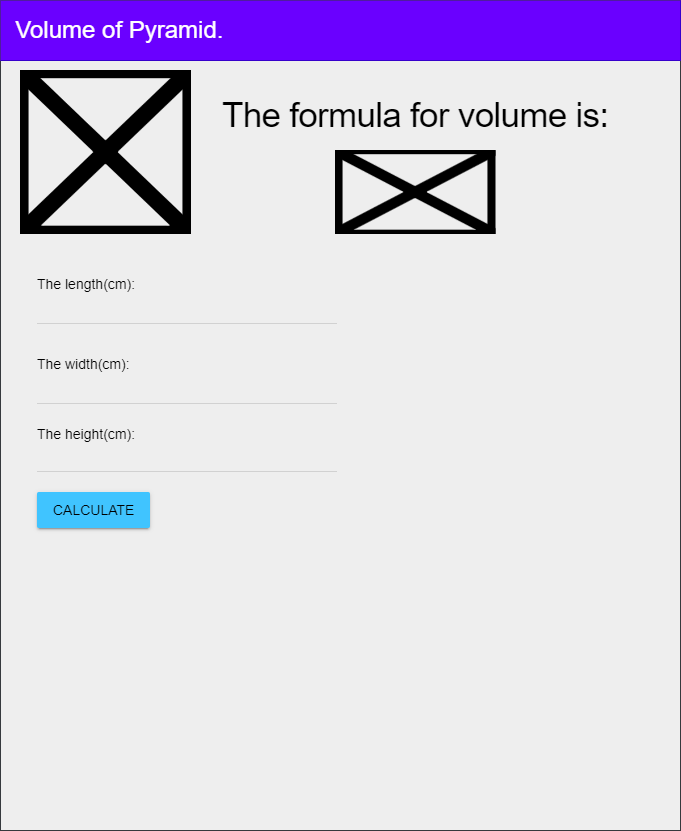

The diagram above was exported from draw.io. Its source (the exported page's mxGraphModel, read from the mxfile embedded in the PNG):
<mxGraphModel dx="2553" dy="1110" grid="1" gridSize="10" guides="1" tooltips="1" connect="1" arrows="1" fold="1" page="1" pageScale="1" pageWidth="850" pageHeight="1100" math="0" shadow="0">
  <root>
    <mxCell id="0" />
    <mxCell id="1" parent="0" />
    <mxCell id="3" value="" style="verticalLabelPosition=bottom;verticalAlign=top;html=1;shape=mxgraph.basic.rect;fillColor2=none;strokeWidth=1;size=20;indent=5;fillColor=#eeeeee;strokeColor=#36393d;" parent="1" vertex="1">
      <mxGeometry x="90" y="80" width="680" height="830" as="geometry" />
    </mxCell>
    <mxCell id="4" value="&lt;p style=&quot;line-height: 1.2&quot;&gt;&lt;span style=&quot;font-size: 24px&quot;&gt;&amp;nbsp; Volume of Pyramid.&lt;/span&gt;&lt;/p&gt;" style="shape=partialRectangle;whiteSpace=wrap;html=1;top=0;left=0;fillColor=#6a00ff;align=left;fontColor=#ffffff;strokeColor=#3700CC;" parent="1" vertex="1">
      <mxGeometry x="90" y="80" width="680" height="60" as="geometry" />
    </mxCell>
    <mxCell id="5" value="&lt;h1 style=&quot;padding: 0px ; font-size: 35px ; line-height: 1.35 ; letter-spacing: -0.02em ; margin: 24px 0px 24px 40px ; font-family: &amp;#34;roboto&amp;#34; , &amp;#34;helvetica&amp;#34; , &amp;#34;arial&amp;#34; , sans-serif ; font-weight: 400 ; font-style: normal ; text-indent: 0px ; text-transform: none ; word-spacing: 0px&quot;&gt;&lt;font color=&quot;#000000&quot;&gt;The formula for volume is:&lt;/font&gt;&lt;/h1&gt;" style="text;whiteSpace=wrap;html=1;fontSize=25;" parent="1" vertex="1">
      <mxGeometry x="270" y="140" width="470" height="110" as="geometry" />
    </mxCell>
    <mxCell id="6" value="&lt;span style=&quot;font-family: &amp;#34;helvetica&amp;#34; , &amp;#34;arial&amp;#34; , sans-serif ; font-size: 14px ; font-style: normal ; font-weight: 400 ; letter-spacing: normal ; text-indent: 0px ; text-transform: none ; word-spacing: 0px ; display: inline ; float: none&quot;&gt;&lt;font color=&quot;#000000&quot;&gt;The length(cm):&lt;/font&gt;&lt;/span&gt;" style="text;whiteSpace=wrap;html=1;fontSize=24;" parent="1" vertex="1">
      <mxGeometry x="125" y="340" width="115" height="50" as="geometry" />
    </mxCell>
    <mxCell id="7" value="&lt;form action=&quot;https://ics2o-unit3-04-html.evgeny-vovk.repl.co/&quot; style=&quot;text-indent: 0px&quot;&gt;&lt;div class=&quot;mdl-textfield mdl-js-textfield is-upgraded&quot; style=&quot;position: relative ; display: inline-block ; box-sizing: border-box ; width: 300px ; max-width: 100% ; margin: 0px ; padding: 20px 0px&quot;&gt;&lt;font color=&quot;#000000&quot;&gt;&lt;br&gt;&lt;br&gt;&lt;input class=&quot;mdl-textfield__input&quot; type=&quot;text&quot; pattern=&quot;-?[0-9]*(\.[0-9]+)?&quot; id=&quot;fahrenheit&quot; style=&quot;font-family: &amp;#34;helvetica&amp;#34; , &amp;#34;arial&amp;#34; , sans-serif ; font-size: 16px ; font-style: normal ; font-weight: 400 ; letter-spacing: normal ; text-transform: none ; word-spacing: 0px ; border-top: none ; border-right: none ; border-left: none ; border-bottom: 1px solid rgba(0 , 0 , 0 , 0.12) ; display: block ; margin: 0px ; padding: 4px 0px ; width: 300px ; background: 0px 0px ; text-align: left&quot;&gt;&lt;label class=&quot;mdl-textfield__label&quot; style=&quot;font-family: &amp;#34;helvetica&amp;#34; , &amp;#34;arial&amp;#34; , sans-serif ; font-size: 16px ; font-style: normal ; font-weight: 400 ; letter-spacing: normal ; text-transform: none ; word-spacing: 0px ; position: absolute ; display: block ; width: 300px ; overflow: hidden ; text-align: left&quot;&gt;&lt;br&gt;&lt;/label&gt;&lt;span class=&quot;mdl-textfield__error&quot; style=&quot;font-family: &amp;#34;helvetica&amp;#34; , &amp;#34;arial&amp;#34; , sans-serif ; font-size: 12px ; font-style: normal ; font-weight: 400 ; letter-spacing: normal ; text-transform: none ; word-spacing: 0px ; position: absolute ; margin-top: 3px ; visibility: hidden ; display: block&quot;&gt;&lt;/span&gt;&lt;/font&gt;&lt;/div&gt;&lt;/form&gt;&lt;font color=&quot;#000000&quot;&gt;&lt;button class=&quot;mdl-button mdl-js-button mdl-button--raised mdl-js-ripple-effect mdl-button--accent&quot; style=&quot;background: rgb(64 , 196 , 255) ; border: none ; border-radius: 2px ; position: relative ; height: 36px ; margin: 0px ; min-width: 64px ; padding: 0px 16px ; display: inline-block ; font-family: &amp;#34;roboto&amp;#34; , &amp;#34;helvetica&amp;#34; , &amp;#34;arial&amp;#34; , sans-serif ; font-size: 14px ; font-weight: 500 ; text-transform: uppercase ; letter-spacing: 0px ; overflow: hidden ; transition: all 0.2s cubic-bezier(0.4 , 0 , 1 , 1) 0s , all 0.2s cubic-bezier(0.4 , 0 , 0.2 , 1) 0s , all 0.2s cubic-bezier(0.4 , 0 , 0.2 , 1) 0s ; outline: none ; cursor: pointer ; text-decoration: none ; text-align: center ; line-height: 36px ; vertical-align: middle ; box-shadow: rgba(0 , 0 , 0 , 0.14) 0px 2px 2px 0px , rgba(0 , 0 , 0 , 0.2) 0px 3px 1px -2px , rgba(0 , 0 , 0 , 0.12) 0px 1px 5px 0px&quot;&gt;CALCULATE&lt;span class=&quot;mdl-button__ripple-container&quot; style=&quot;display: block ; height: 36px ; left: 0px ; position: absolute ; top: 0px ; width: 113.438px ; z-index: 0 ; overflow: hidden&quot;&gt;&lt;span class=&quot;mdl-ripple&quot; style=&quot;background: rgb(66 , 66 , 66) ; border-radius: 50% ; height: 50px ; left: 0px ; opacity: 0 ; position: absolute ; top: 0px ; transform: translate(-50% , -50%) ; width: 50px ; overflow: hidden&quot;&gt;&lt;/span&gt;&lt;/span&gt;&lt;/button&gt;&lt;span style=&quot;font-family: &amp;#34;helvetica&amp;#34; , &amp;#34;arial&amp;#34; , sans-serif ; font-size: 14px ; font-style: normal ; font-weight: 400 ; letter-spacing: normal ; text-indent: 0px ; text-transform: none ; word-spacing: 0px ; display: inline ; float: none&quot;&gt;&lt;/span&gt;&lt;/font&gt;" style="text;whiteSpace=wrap;html=1;fontSize=24;" parent="1" vertex="1">
      <mxGeometry x="125" y="440" width="330" height="150" as="geometry" />
    </mxCell>
    <mxCell id="8" value="" style="shape=image;verticalLabelPosition=bottom;labelBackgroundColor=#ffffff;verticalAlign=top;aspect=fixed;imageAspect=0;image=https://54ed5d0c-cdc0-4437-aef6-bcfcd6013bdc.id.repl.co/img/pyramid.png;" parent="1" vertex="1">
      <mxGeometry x="110" y="150" width="171" height="164" as="geometry" />
    </mxCell>
    <mxCell id="9" value="" style="shape=image;verticalLabelPosition=bottom;labelBackgroundColor=#ffffff;verticalAlign=top;aspect=fixed;imageAspect=0;image=https://54ed5d0c-cdc0-4437-aef6-bcfcd6013bdc.id.repl.co/img/formula.png;" parent="1" vertex="1">
      <mxGeometry x="424.5" y="230" width="161" height="84" as="geometry" />
    </mxCell>
    <mxCell id="a25ADer8J7fVHvlOVPEB-10" value="&lt;input class=&quot;mdl-textfield__input&quot; type=&quot;text&quot; pattern=&quot;-?[0-9]*(\.[0-9]+)?&quot; id=&quot;length&quot; style=&quot;border-top: none ; border-right: none ; border-left: none ; border-bottom: 1px solid rgba(0 , 0 , 0 , 0.12) ; display: block ; font-size: 16px ; font-family: &amp;#34;helvetica&amp;#34; , &amp;#34;arial&amp;#34; , sans-serif ; margin: 0px ; padding: 4px 0px ; width: 300px ; background: 0px 0px ; text-align: left ; color: inherit&quot;&gt;&lt;br class=&quot;Apple-interchange-newline&quot;&gt;&lt;div&gt;&lt;/div&gt;&lt;label class=&quot;mdl-textfield__label&quot; style=&quot;color: rgba(0 , 0 , 0 , 0.26) ; font-size: 16px ; position: absolute ; display: block ; width: 300px ; overflow: hidden ; text-align: left ; font-family: &amp;#34;helvetica&amp;#34; , &amp;#34;arial&amp;#34; , sans-serif ; font-style: normal ; font-weight: 400 ; letter-spacing: normal ; text-indent: 0px ; text-transform: none ; word-spacing: 0px&quot;&gt;&lt;br&gt;&lt;/label&gt;" style="text;whiteSpace=wrap;html=1;" parent="1" vertex="1">
      <mxGeometry x="125" y="370" width="330" height="60" as="geometry" />
    </mxCell>
    <mxCell id="a25ADer8J7fVHvlOVPEB-11" value="&lt;span style=&quot;font-family: &amp;#34;helvetica&amp;#34; , &amp;#34;arial&amp;#34; , sans-serif ; font-size: 14px ; font-style: normal ; font-weight: 400 ; letter-spacing: normal ; text-indent: 0px ; text-transform: none ; word-spacing: 0px ; display: inline ; float: none&quot;&gt;&lt;font color=&quot;#000000&quot;&gt;The width(cm):&lt;/font&gt;&lt;/span&gt;" style="text;whiteSpace=wrap;html=1;fontSize=24;" parent="1" vertex="1">
      <mxGeometry x="125" y="420" width="115" height="50" as="geometry" />
    </mxCell>
    <mxCell id="a25ADer8J7fVHvlOVPEB-12" value="&lt;input class=&quot;mdl-textfield__input&quot; type=&quot;text&quot; pattern=&quot;-?[0-9]*(\.[0-9]+)?&quot; id=&quot;length&quot; style=&quot;border-top: none ; border-right: none ; border-left: none ; border-bottom: 1px solid rgba(0 , 0 , 0 , 0.12) ; display: block ; font-size: 16px ; font-family: &amp;#34;helvetica&amp;#34; , &amp;#34;arial&amp;#34; , sans-serif ; margin: 0px ; padding: 4px 0px ; width: 300px ; background: 0px 0px ; text-align: left ; color: inherit&quot;&gt;&lt;br class=&quot;Apple-interchange-newline&quot;&gt;&lt;div&gt;&lt;/div&gt;&lt;label class=&quot;mdl-textfield__label&quot; style=&quot;color: rgba(0 , 0 , 0 , 0.26) ; font-size: 16px ; position: absolute ; display: block ; width: 300px ; overflow: hidden ; text-align: left ; font-family: &amp;#34;helvetica&amp;#34; , &amp;#34;arial&amp;#34; , sans-serif ; font-style: normal ; font-weight: 400 ; letter-spacing: normal ; text-indent: 0px ; text-transform: none ; word-spacing: 0px&quot;&gt;&lt;br&gt;&lt;/label&gt;" style="text;whiteSpace=wrap;html=1;" parent="1" vertex="1">
      <mxGeometry x="125" y="450" width="330" height="60" as="geometry" />
    </mxCell>
    <mxCell id="a25ADer8J7fVHvlOVPEB-16" value="&lt;span style=&quot;font-family: &amp;#34;helvetica&amp;#34; , &amp;#34;arial&amp;#34; , sans-serif ; font-size: 14px ; font-style: normal ; font-weight: 400 ; letter-spacing: normal ; text-indent: 0px ; text-transform: none ; word-spacing: 0px ; display: inline ; float: none&quot;&gt;&lt;font color=&quot;#000000&quot;&gt;The height(cm):&lt;/font&gt;&lt;/span&gt;" style="text;whiteSpace=wrap;html=1;fontSize=24;" parent="1" vertex="1">
      <mxGeometry x="125" y="490" width="115" height="50" as="geometry" />
    </mxCell>
  </root>
</mxGraphModel>